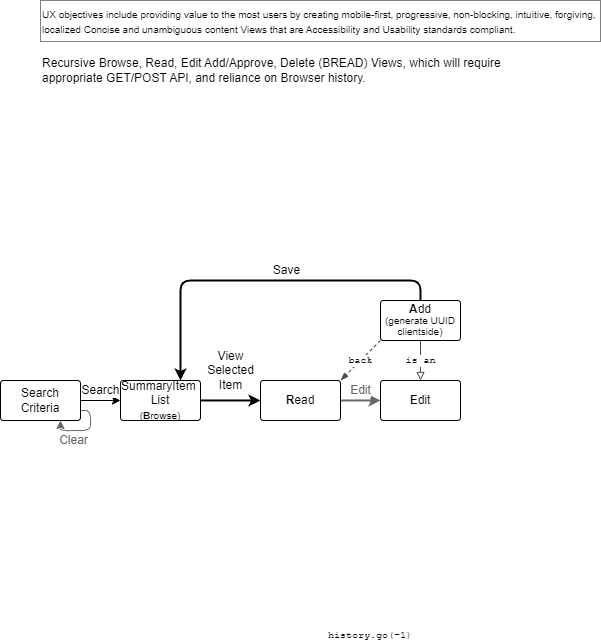

The diagram above was exported from draw.io. Its source (the exported page's mxGraphModel, read from the mxfile embedded in the PNG):
<mxGraphModel dx="810" dy="479" grid="1" gridSize="10" guides="1" tooltips="1" connect="1" arrows="1" fold="1" page="1" pageScale="1" pageWidth="827" pageHeight="1169" math="0" shadow="0">
  <root>
    <mxCell id="0" />
    <mxCell id="1" parent="0" />
    <mxCell id="qbudimTE1eoRs4_Dh0Zc-1" value="View&lt;br&gt;Selected&lt;br&gt;Item" style="edgeStyle=orthogonalEdgeStyle;rounded=1;orthogonalLoop=1;jettySize=auto;html=1;align=center;fontSize=12;strokeWidth=2;" edge="1" parent="1" source="qbudimTE1eoRs4_Dh0Zc-2" target="qbudimTE1eoRs4_Dh0Zc-8">
      <mxGeometry y="30" relative="1" as="geometry">
        <mxPoint as="offset" />
      </mxGeometry>
    </mxCell>
    <mxCell id="qbudimTE1eoRs4_Dh0Zc-2" value="SummaryItem&amp;nbsp;&lt;br&gt;List&lt;br&gt;&lt;font style=&quot;font-size: 10px&quot;&gt;(&lt;b&gt;B&lt;/b&gt;rowse)&lt;/font&gt;" style="rounded=1;whiteSpace=wrap;html=1;strokeWidth=1;fontSize=12;align=center;horizontal=1;verticalAlign=middle;arcSize=6;container=0;absoluteArcSize=1;recursiveResize=0;collapsible=0;" vertex="1" parent="1">
      <mxGeometry x="200" y="559.97" width="80" height="40" as="geometry">
        <mxRectangle x="50" y="150" width="60" height="20" as="alternateBounds" />
      </mxGeometry>
    </mxCell>
    <mxCell id="qbudimTE1eoRs4_Dh0Zc-4" value="Edit" style="edgeStyle=orthogonalEdgeStyle;rounded=1;orthogonalLoop=1;jettySize=auto;html=1;align=center;fontSize=12;exitX=1;exitY=0.25;exitDx=0;exitDy=0;entryX=0;entryY=0.5;entryDx=0;entryDy=0;strokeColor=#666666;fontColor=#666666;strokeWidth=2;" edge="1" parent="1" target="qbudimTE1eoRs4_Dh0Zc-28">
      <mxGeometry y="10" relative="1" as="geometry">
        <mxPoint as="offset" />
        <mxPoint x="600" y="579.97" as="targetPoint" />
        <mxPoint x="420" y="579.97" as="sourcePoint" />
      </mxGeometry>
    </mxCell>
    <mxCell id="qbudimTE1eoRs4_Dh0Zc-8" value="&lt;b&gt;R&lt;/b&gt;ead" style="rounded=1;whiteSpace=wrap;html=1;strokeWidth=1;fillColor=none;fontSize=12;align=center;horizontal=1;verticalAlign=middle;arcSize=6;container=0;absoluteArcSize=1;recursiveResize=0;collapsible=0;strokeColor=#000000;" vertex="1" parent="1">
      <mxGeometry x="340" y="559.97" width="80" height="40" as="geometry">
        <mxRectangle x="140" y="150" width="50" height="20" as="alternateBounds" />
      </mxGeometry>
    </mxCell>
    <mxCell id="qbudimTE1eoRs4_Dh0Zc-12" value="Save" style="edgeStyle=orthogonalEdgeStyle;rounded=1;jumpStyle=none;orthogonalLoop=1;jettySize=auto;html=1;exitX=0.5;exitY=0;exitDx=0;exitDy=0;entryX=0.75;entryY=0;entryDx=0;entryDy=0;startArrow=none;endArrow=classic;fontFamily=Helvetica;fontSize=12;fontColor=#000000;strokeWidth=2;" edge="1" parent="1" source="qbudimTE1eoRs4_Dh0Zc-13" target="qbudimTE1eoRs4_Dh0Zc-2">
      <mxGeometry x="-0.1428" y="-10" relative="1" as="geometry">
        <Array as="points">
          <mxPoint x="500" y="460" />
          <mxPoint x="260" y="460" />
        </Array>
        <mxPoint as="offset" />
      </mxGeometry>
    </mxCell>
    <mxCell id="qbudimTE1eoRs4_Dh0Zc-13" value="&lt;p style=&quot;line-height: 90%&quot;&gt;&lt;b&gt;A&lt;/b&gt;dd&lt;br&gt;&lt;font style=&quot;font-size: 10px ; line-height: 100%&quot;&gt;(generate UUID clientside)&lt;/font&gt;&lt;/p&gt;" style="rounded=1;whiteSpace=wrap;html=1;strokeWidth=1;fontSize=12;align=center;horizontal=1;verticalAlign=middle;arcSize=6;container=0;absoluteArcSize=1;recursiveResize=0;collapsible=0;" vertex="1" parent="1">
      <mxGeometry x="460" y="480" width="80" height="40" as="geometry" />
    </mxCell>
    <mxCell id="qbudimTE1eoRs4_Dh0Zc-23" style="rounded=1;jumpStyle=none;orthogonalLoop=1;jettySize=auto;html=1;labelBackgroundColor=#ffffff;startArrow=none;endArrow=classic;strokeColor=#000000;fontFamily=Helvetica;fontSize=12;fontColor=#000000;exitX=1;exitY=0.5;exitDx=0;exitDy=0;" edge="1" parent="1" source="qbudimTE1eoRs4_Dh0Zc-25">
      <mxGeometry relative="1" as="geometry">
        <mxPoint x="200" y="410" as="sourcePoint" />
        <mxPoint x="200" y="580" as="targetPoint" />
      </mxGeometry>
    </mxCell>
    <mxCell id="qbudimTE1eoRs4_Dh0Zc-24" value="Search" style="text;html=1;align=center;verticalAlign=middle;resizable=0;points=[];labelBackgroundColor=#ffffff;fontSize=12;fontFamily=Helvetica;fontColor=#000000;" connectable="0" vertex="1" parent="qbudimTE1eoRs4_Dh0Zc-23">
      <mxGeometry x="-0.3921" y="-1" relative="1" as="geometry">
        <mxPoint x="8" y="-11" as="offset" />
      </mxGeometry>
    </mxCell>
    <mxCell id="qbudimTE1eoRs4_Dh0Zc-25" value="Search&lt;br&gt;Criteria" style="rounded=1;whiteSpace=wrap;html=1;strokeWidth=1;fontSize=12;align=center;horizontal=1;verticalAlign=middle;arcSize=6;container=0;absoluteArcSize=1;recursiveResize=0;collapsible=0;" vertex="1" parent="1">
      <mxGeometry x="80" y="560" width="80" height="40" as="geometry">
        <mxRectangle x="50" y="150" width="60" height="20" as="alternateBounds" />
      </mxGeometry>
    </mxCell>
    <mxCell id="qbudimTE1eoRs4_Dh0Zc-26" value="Clear" style="edgeStyle=orthogonalEdgeStyle;rounded=1;jumpStyle=none;orthogonalLoop=1;jettySize=auto;html=1;entryX=0.75;entryY=1;entryDx=0;entryDy=0;labelBackgroundColor=#ffffff;startArrow=none;endArrow=classic;strokeColor=#666666;fontFamily=Helvetica;fontSize=12;fontColor=#666666;" edge="1" parent="1" target="qbudimTE1eoRs4_Dh0Zc-25">
      <mxGeometry x="0.3329" y="10" relative="1" as="geometry">
        <Array as="points">
          <mxPoint x="170" y="590" />
          <mxPoint x="170" y="610" />
          <mxPoint x="140" y="610" />
        </Array>
        <mxPoint as="offset" />
        <mxPoint x="160" y="590" as="sourcePoint" />
      </mxGeometry>
    </mxCell>
    <mxCell id="qbudimTE1eoRs4_Dh0Zc-27" value="Recursive Browse, Read, Edit Add/Approve, Delete (BREAD) Views, which will require appropriate GET/POST API, and reliance on Browser history." style="text;html=1;strokeColor=none;fillColor=none;align=left;verticalAlign=middle;whiteSpace=wrap;rounded=0;fontFamily=Helvetica;fontSize=12;fontColor=#000000;" vertex="1" parent="1">
      <mxGeometry x="120" y="240" width="520" height="20" as="geometry" />
    </mxCell>
    <mxCell id="qbudimTE1eoRs4_Dh0Zc-28" value="&lt;b&gt;E&lt;/b&gt;dit" style="rounded=1;whiteSpace=wrap;html=1;strokeWidth=1;fontSize=12;align=center;horizontal=1;verticalAlign=middle;arcSize=6;container=0;absoluteArcSize=1;recursiveResize=0;collapsible=0;" vertex="1" parent="1">
      <mxGeometry x="460" y="559.97" width="80" height="40" as="geometry" />
    </mxCell>
    <mxCell id="qbudimTE1eoRs4_Dh0Zc-37" value="&lt;font style=&quot;font-size: 10px&quot;&gt;UX objectives include providing value to the most users by creating mobile-first, progressive, non-blocking, intuitive, forgiving, localized Concise and unambiguous content Views that are Accessibility and Usability standards compliant.&amp;nbsp;&amp;nbsp;&lt;/font&gt;" style="rounded=0;whiteSpace=wrap;html=1;comic=0;strokeColor=#000000;strokeWidth=1;fillColor=none;fontFamily=Helvetica;fontSize=12;fontColor=#000000;opacity=50;align=left;" vertex="1" parent="1">
      <mxGeometry x="120" y="180" width="560" height="41" as="geometry" />
    </mxCell>
    <mxCell id="qbudimTE1eoRs4_Dh0Zc-43" value="is an" style="rounded=1;orthogonalLoop=1;jettySize=auto;html=1;entryX=0.5;entryY=0;entryDx=0;entryDy=0;startArrow=none;startFill=0;endArrow=block;endFill=0;strokeColor=#4D4D4D;fontFamily=Courier New;fontSize=10;fontColor=#000000;exitX=0.5;exitY=1;exitDx=0;exitDy=0;" edge="1" parent="1" source="qbudimTE1eoRs4_Dh0Zc-13" target="qbudimTE1eoRs4_Dh0Zc-28">
      <mxGeometry x="0.0005" relative="1" as="geometry">
        <mxPoint as="offset" />
      </mxGeometry>
    </mxCell>
    <mxCell id="qbudimTE1eoRs4_Dh0Zc-46" value="history.go(-1)" style="text;html=1;strokeColor=none;fillColor=none;align=center;verticalAlign=middle;whiteSpace=wrap;rounded=0;labelBackgroundColor=none;fontSize=10;fontColor=#000000;fontFamily=Courier New;" vertex="1" parent="1">
      <mxGeometry x="400" y="810" width="100" height="10" as="geometry" />
    </mxCell>
    <mxCell id="qbudimTE1eoRs4_Dh0Zc-49" value="back" style="edgeStyle=none;rounded=1;orthogonalLoop=1;jettySize=auto;html=1;entryX=1;entryY=0;entryDx=0;entryDy=0;startArrow=none;startFill=0;endArrow=blockThin;endFill=1;strokeColor=#4D4D4D;fontFamily=Courier New;fontSize=10;fontColor=#000000;exitX=0;exitY=1;exitDx=0;exitDy=0;dashed=1;" edge="1" parent="1" source="qbudimTE1eoRs4_Dh0Zc-13" target="qbudimTE1eoRs4_Dh0Zc-8">
      <mxGeometry relative="1" as="geometry" />
    </mxCell>
  </root>
</mxGraphModel>